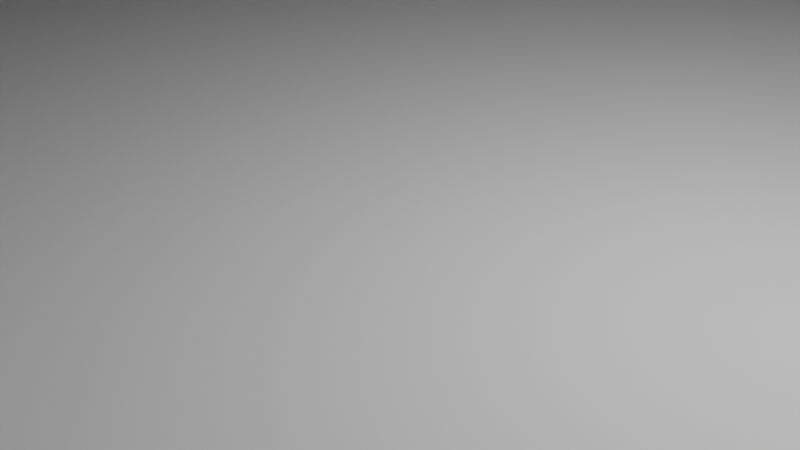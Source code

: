 # Source: Progetto3.blend  (saved by Blender 4.3.34; exported with 4.5.12 LTS)
import bpy
from mathutils import Matrix  # noqa: F401  (used for matrix-valued properties, if any)

bpy.ops.wm.read_factory_settings(use_empty=True)
scene = bpy.context.scene
scene.name = 'Scene'

# ---- collections
col_collection = bpy.data.collections.new('Collection'); scene.collection.children.link(col_collection)

# ---- world
world_world = bpy.data.worlds.new('World'); scene.world = world_world
world_world.use_nodes = True; world_world.node_tree.nodes.clear()
_N = world_world.node_tree.nodes; _L = world_world.node_tree.links
n0 = _N.new('ShaderNodeOutputWorld'); n0.name = 'World Output'; n0.location = (300, 300)
n1 = _N.new('ShaderNodeBackground'); n1.name = 'Background'; n1.location = (10, 300)
n1.inputs[0].default_value = (0.05088, 0.05088, 0.05088, 1.0)
_L.new(n1.outputs[0], n0.inputs[0])
n0.is_active_output = True
world_world.color = (0.05088, 0.05088, 0.05088)
world_world.sun_shadow_jitter_overblur = 0.0

# ---- cameras
cam_camera = bpy.data.cameras.new('Camera')
cam_camera.clip_end = 100.0
cam_camera.ortho_scale = 7.314

# ---- lights
light_light = bpy.data.lights.new('Light', 'POINT')
light_light.energy = 1000.0
light_light.shadow_soft_size = 0.1

# ---- meshes
me_plane = bpy.data.meshes.new('Plane')
me_plane.from_pydata([(-1.0, -1.0, 0.0), (1.0, -1.0, 0.0), (-1.0, 1.0, 0.0), (1.0, 1.0, 0.0), (-1.0, -1.0, 0.0615), (1.0, -1.0, 0.0615), (-1.0, 1.0, 0.0615), (1.0, 1.0, 0.0615), (-1.0, 0.3542, 0.0615), (1.0, -0.3352, 0.0615), (0.8549, -0.3144, 0.0615), (0.8029, -0.3503, 0.0615), (0.7616, -0.3807, 0.0615), (0.7017, -0.4179, 0.0615), (0.6053, -0.493, 0.0615), (0.5322, -0.569, 0.0615), (0.4695, -0.5722, 0.0615), (0.4143, -0.557, 0.0615), (0.2373, -0.5358, 0.0615), (0.1413, -0.5229, 0.0615), (0.07475, -0.5027, 0.0615), (-0.05326, -0.4571, 0.0615), (-0.1437, -0.405, 0.0615), (-0.2603, -0.3778, 0.0615), (-0.3575, -0.2855, 0.0615), (-0.4753, -0.2601, 0.0615), (-0.5996, -0.2253, 0.0615), (-0.7097, -0.1655, 0.0615), (-0.7821, -0.1105, 0.0615), (-0.8221, 0.03178, 0.0615), (-0.8308, 0.1914, 0.0615), (-0.8533, 0.3304, 0.0615), (-0.9138, 0.3541, 0.0615)], [], [(0, 2, 3, 1), (4, 5, 9, 10, 11, 12, 13, 14, 15, 16, 17, 18, 19, 20, 21, 22, 23, 24, 25, 26, 27, 28, 29, 30, 31, 32, 8), (0, 1, 5, 4), (1, 3, 7, 9, 5), (2, 0, 4, 8, 6), (3, 2, 6, 7), (8, 32, 31, 30, 29, 28, 27, 26, 25, 24, 23, 22, 21, 20, 19, 18, 17, 16, 15, 14, 13, 12, 11, 10, 9, 7, 6)])
_uv = me_plane.uv_layers.new(name='UVMap')
_uv.uv.foreach_set('vector', [0.0, 0.0, 0.0, 1.0, 1.0, 1.0, 1.0, 0.0, 0.0, 0.0, 1.0, 0.0, 1.0, 0.3324, 0.9275, 0.3428, 0.9014, 0.3248, 0.8808, 0.3097, 0.8509, 0.291, 0.8026, 0.2535, 0.7661, 0.2155, 0.7348, 0.2139, 0.7072, 0.2215, 0.6186, 0.2321, 0.5706, 0.2385, 0.5374, 0.2486, 0.4734, 0.2715, 0.4281, 0.2975, 0.3699, 0.3111, 0.3213, 0.3572, 0.2623, 0.37, 0.2002, 0.3874, 0.1451, 0.4172, 0.109, 0.4447, 0.08895, 0.5159, 0.08458, 0.5957, 0.07335, 0.6652, 0.04308, 0.677, 0.0, 0.6771, 0.0, 0.0, 1.0, 0.0, 1.0, 0.0, 0.0, 0.0, 1.0, 0.0, 1.0, 1.0, 1.0, 1.0, 1.0, 0.3324, 1.0, 0.0, 0.0, 1.0, 0.0, 0.0, 0.0, 0.0, 0.0, 0.6771, 0.0, 1.0, 1.0, 1.0, 0.0, 1.0, 0.0, 1.0, 1.0, 1.0, 0.0, 0.6771, 0.04308, 0.677, 0.07335, 0.6652, 0.08458, 0.5957, 0.08895, 0.5159, 0.109, 0.4447, 0.1451, 0.4172, 0.2002, 0.3874, 0.2623, 0.37, 0.3213, 0.3572, 0.3699, 0.3111, 0.4281, 0.2975, 0.4734, 0.2715, 0.5374, 0.2486, 0.5706, 0.2385, 0.6186, 0.2321, 0.7072, 0.2215, 0.7348, 0.2139, 0.7661, 0.2155, 0.8026, 0.2535, 0.8509, 0.291, 0.8808, 0.3097, 0.9014, 0.3248, 0.9275, 0.3428, 1.0, 0.3324, 1.0, 1.0, 0.0, 1.0])
me_plane.update()
me_cube_002 = bpy.data.meshes.new('Cube.002')
me_cube_002.from_pydata([(-1.0, -1.0, -1.0), (-1.0, -1.0, 1.0), (-1.0, 1.0, -1.0), (-1.0, 1.0, 1.0), (1.0, -1.0, -1.0), (1.0, -1.0, 1.0), (1.0, 1.0, -1.0), (1.0, 1.0, 1.0), (-1.0, -1.0, 1.0), (-1.0, 1.0, 1.0), (1.0, -1.0, 1.0), (1.0, 1.0, 1.0), (-1.0, 1.192e-07, 1.241), (1.0, 0.0, 1.241), (-1.0, 1.203e-07, 1.295), (-1.0, -1.013, 1.052), (1.0, 1.013, 1.052), (-1.0, 1.013, 1.052), (1.0, -1.05e-09, 1.295), (1.0, -1.013, 1.052), (1.0, 1.049, 0.9883), (-1.0, 1.049, 0.9883), (1.0, 1.061, 1.041), (-1.0, 1.061, 1.041), (-1.0, -1.0, 1.0), (1.0, -1.0, 1.0), (1.0, -1.013, 1.052), (-1.0, -1.013, 1.052), (-1.0, -1.049, 0.9883), (1.0, -1.049, 0.9883), (1.0, -1.061, 1.041), (-1.0, -1.061, 1.041), (-1.0, -1.0, -0.5), (-1.0, -1.0, 0.0), (-1.0, -1.0, 0.5), (-1.0, 1.0, 0.5), (-1.0, 1.0, 0.0), (-1.0, 1.0, -0.5), (1.0, 1.0, 0.5), (1.0, 1.0, 0.0), (1.0, 1.0, -0.5), (1.0, -1.0, 0.5), (1.0, -1.0, 0.0), (1.0, -1.0, -0.5), (0.0, 1.0, -1.0), (0.0, 1.0, 1.0), (0.0, -1.0, -1.0), (0.0, -1.0, 1.0), (0.0, -1.0, -0.5), (0.0, -1.0, 0.0), (0.0, -1.0, 0.5), (0.0, 1.0, -0.5), (0.0, 1.0, 0.0), (0.0, 1.0, 0.5), (0.3019, 1.0, 0.706), (0.3019, 1.0, 0.9747), (0.6741, 1.0, 0.9747), (0.6741, 1.0, 0.706), (0.3019, 1.0, -0.294), (0.3019, 1.0, -0.02529), (0.6741, 1.0, -0.02529), (0.6741, 1.0, -0.294), (0.3019, 1.0, 0.206), (0.3019, 1.0, 0.4747), (0.6741, 1.0, 0.4747), (0.6741, 1.0, 0.206), (-0.6981, 1.0, 0.206), (-0.6981, 1.0, 0.4747), (-0.3259, 1.0, 0.4747), (-0.3259, 1.0, 0.206), (-0.6981, 1.0, -0.294), (-0.6981, 1.0, -0.02529), (-0.3259, 1.0, -0.02529), (-0.3259, 1.0, -0.294), (-0.6981, 1.0, 0.706), (-0.6981, 1.0, 0.9747), (-0.3259, 1.0, 0.9747), (-0.3259, 1.0, 0.706)], [], [(34, 1, 3, 35), (54, 55, 56, 57), (38, 7, 5, 41), (50, 47, 1, 34), (44, 6, 4, 46), (45, 3, 1, 47), (10, 8, 24, 25), (13, 10, 19, 18), (12, 8, 9), (13, 11, 10), (14, 18, 19, 15), (17, 16, 18, 14), (11, 16, 22, 20), (12, 9, 17, 14), (11, 13, 18, 16), (8, 12, 14, 15), (21, 20, 22, 23), (9, 11, 20, 21), (16, 17, 23, 22), (17, 9, 21, 23), (27, 26, 30, 31), (15, 19, 26, 27), (19, 10, 25, 26), (8, 15, 27, 24), (29, 28, 31, 30), (25, 24, 28, 29), (24, 27, 31, 28), (26, 25, 29, 30), (46, 48, 32, 0), (48, 49, 33, 32), (49, 50, 34, 33), (6, 40, 43, 4), (40, 39, 42, 43), (39, 38, 41, 42), (44, 2, 37, 51, 40, 6), (58, 59, 60, 61), (62, 63, 64, 65), (0, 32, 37, 2), (32, 33, 36, 37), (33, 34, 35, 36), (42, 41, 50, 49), (43, 42, 49, 48), (4, 43, 48, 46), (7, 45, 47, 5), (2, 44, 46, 0), (41, 5, 47, 50), (66, 67, 68, 69), (70, 71, 72, 73), (74, 75, 76, 77), (53, 45, 55, 54), (45, 7, 56, 55), (7, 38, 57, 56), (38, 53, 54, 57), (51, 52, 59, 58), (52, 39, 60, 59), (39, 40, 61, 60), (40, 51, 58, 61), (52, 53, 63, 62), (53, 38, 64, 63), (38, 39, 65, 64), (39, 52, 62, 65), (36, 35, 67, 66), (35, 53, 68, 67), (53, 52, 69, 68), (52, 36, 66, 69), (37, 36, 71, 70), (36, 52, 72, 71), (52, 51, 73, 72), (51, 37, 70, 73), (35, 3, 75, 74), (3, 45, 76, 75), (45, 53, 77, 76), (53, 35, 74, 77)])
_uv = me_cube_002.uv_layers.new(name='UVMap')
_uv.uv.foreach_set('vector', [0.5625, 0.0, 0.625, 0.0, 0.625, 0.25, 0.5625, 0.25, 0.5882, 0.4007, 0.5993, 0.4007, 0.5993, 0.4743, 0.5882, 0.4743, 0.5625, 0.5, 0.625, 0.5, 0.625, 0.75, 0.5625, 0.75, 0.5625, 0.875, 0.625, 0.875, 0.625, 1.0, 0.5625, 1.0, 0.25, 0.5, 0.375, 0.5, 0.375, 0.75, 0.25, 0.75, 0.75, 0.5, 0.875, 0.5, 0.875, 0.75, 0.75, 0.75, 0.0, 0.0, 0.0, 0.0, 0.0, 0.0, 0.0, 0.0, 0.375, 0.625, 0.375, 0.75, 0.375, 0.75, 0.375, 0.625, 0.125, 0.625, 0.125, 0.75, 0.125, 0.5, 0.375, 0.625, 0.375, 0.5, 0.375, 0.75, 0.125, 0.625, 0.375, 0.625, 0.375, 0.75, 0.125, 0.75, 0.125, 0.5, 0.375, 0.5, 0.375, 0.625, 0.125, 0.625, 0.375, 0.5, 0.375, 0.5, 0.375, 0.5, 0.375, 0.5, 0.125, 0.625, 0.125, 0.5, 0.125, 0.5, 0.125, 0.625, 0.375, 0.5, 0.375, 0.625, 0.375, 0.625, 0.375, 0.5, 0.125, 0.75, 0.125, 0.625, 0.125, 0.625, 0.125, 0.75, 0.0, 0.0, 0.0, 0.0, 0.0, 0.0, 0.0, 0.0, 0.0, 0.0, 0.0, 0.0, 0.0, 0.0, 0.0, 0.0, 0.375, 0.5, 0.125, 0.5, 0.125, 0.5, 0.375, 0.5, 0.125, 0.5, 0.125, 0.5, 0.125, 0.5, 0.125, 0.5, 0.125, 0.75, 0.375, 0.75, 0.375, 0.75, 0.125, 0.75, 0.125, 0.75, 0.375, 0.75, 0.375, 0.75, 0.125, 0.75, 0.375, 0.75, 0.375, 0.75, 0.375, 0.75, 0.375, 0.75, 0.125, 0.75, 0.125, 0.75, 0.125, 0.75, 0.125, 0.75, 0.0, 0.0, 0.0, 0.0, 0.0, 0.0, 0.0, 0.0, 0.0, 0.0, 0.0, 0.0, 0.0, 0.0, 0.0, 0.0, 0.125, 0.75, 0.125, 0.75, 0.125, 0.75, 0.125, 0.75, 0.375, 0.75, 0.375, 0.75, 0.375, 0.75, 0.375, 0.75, 0.375, 0.875, 0.4375, 0.875, 0.4375, 1.0, 0.375, 1.0, 0.4375, 0.875, 0.5, 0.875, 0.5, 1.0, 0.4375, 1.0, 0.5, 0.875, 0.5625, 0.875, 0.5625, 1.0, 0.5, 1.0, 0.375, 0.5, 0.4375, 0.5, 0.4375, 0.75, 0.375, 0.75, 0.4375, 0.5, 0.5, 0.5, 0.5, 0.75, 0.4375, 0.75, 0.5, 0.5, 0.5625, 0.5, 0.5625, 0.75, 0.5, 0.75, 0.375, 0.375, 0.375, 0.25, 0.4375, 0.25, 0.4375, 0.375, 0.4375, 0.5, 0.375, 0.5, 0.4632, 0.4007, 0.4743, 0.4007, 0.4743, 0.4743, 0.4632, 0.4743, 0.5257, 0.4007, 0.5368, 0.4007, 0.5368, 0.4743, 0.5257, 0.4743, 0.375, 0.0, 0.4375, 0.0, 0.4375, 0.25, 0.375, 0.25, 0.4375, 0.0, 0.5, 0.0, 0.5, 0.25, 0.4375, 0.25, 0.5, 0.0, 0.5625, 0.0, 0.5625, 0.25, 0.5, 0.25, 0.5, 0.75, 0.5625, 0.75, 0.5625, 0.875, 0.5, 0.875, 0.4375, 0.75, 0.5, 0.75, 0.5, 0.875, 0.4375, 0.875, 0.375, 0.75, 0.4375, 0.75, 0.4375, 0.875, 0.375, 0.875, 0.625, 0.5, 0.75, 0.5, 0.75, 0.75, 0.625, 0.75, 0.125, 0.5, 0.25, 0.5, 0.25, 0.75, 0.125, 0.75, 0.5625, 0.75, 0.625, 0.75, 0.625, 0.875, 0.5625, 0.875, 0.5257, 0.2757, 0.5368, 0.2757, 0.5368, 0.3493, 0.5257, 0.3493, 0.4632, 0.2757, 0.4743, 0.2757, 0.4743, 0.3493, 0.4632, 0.3493, 0.5882, 0.2757, 0.5993, 0.2757, 0.5993, 0.3493, 0.5882, 0.3493, 0.5625, 0.375, 0.625, 0.375, 0.5993, 0.4007, 0.5882, 0.4007, 0.625, 0.375, 0.625, 0.5, 0.5993, 0.4743, 0.5993, 0.4007, 0.625, 0.5, 0.5625, 0.5, 0.5882, 0.4743, 0.5993, 0.4743, 0.5625, 0.5, 0.5625, 0.375, 0.5882, 0.4007, 0.5882, 0.4743, 0.4375, 0.375, 0.5, 0.375, 0.4743, 0.4007, 0.4632, 0.4007, 0.5, 0.375, 0.5, 0.5, 0.4743, 0.4743, 0.4743, 0.4007, 0.5, 0.5, 0.4375, 0.5, 0.4632, 0.4743, 0.4743, 0.4743, 0.4375, 0.5, 0.4375, 0.375, 0.4632, 0.4007, 0.4632, 0.4743, 0.5, 0.375, 0.5625, 0.375, 0.5368, 0.4007, 0.5257, 0.4007, 0.5625, 0.375, 0.5625, 0.5, 0.5368, 0.4743, 0.5368, 0.4007, 0.5625, 0.5, 0.5, 0.5, 0.5257, 0.4743, 0.5368, 0.4743, 0.5, 0.5, 0.5, 0.375, 0.5257, 0.4007, 0.5257, 0.4743, 0.5, 0.25, 0.5625, 0.25, 0.5368, 0.2757, 0.5257, 0.2757, 0.5625, 0.25, 0.5625, 0.375, 0.5368, 0.3493, 0.5368, 0.2757, 0.5625, 0.375, 0.5, 0.375, 0.5257, 0.3493, 0.5368, 0.3493, 0.5, 0.375, 0.5, 0.25, 0.5257, 0.2757, 0.5257, 0.3493, 0.4375, 0.25, 0.5, 0.25, 0.4743, 0.2757, 0.4632, 0.2757, 0.5, 0.25, 0.5, 0.375, 0.4743, 0.3493, 0.4743, 0.2757, 0.5, 0.375, 0.4375, 0.375, 0.4632, 0.3493, 0.4743, 0.3493, 0.4375, 0.375, 0.4375, 0.25, 0.4632, 0.2757, 0.4632, 0.3493, 0.5625, 0.25, 0.625, 0.25, 0.5993, 0.2757, 0.5882, 0.2757, 0.625, 0.25, 0.625, 0.375, 0.5993, 0.3493, 0.5993, 0.2757, 0.625, 0.375, 0.5625, 0.375, 0.5882, 0.3493, 0.5993, 0.3493, 0.5625, 0.375, 0.5625, 0.25, 0.5882, 0.2757, 0.5882, 0.3493])
me_cube_002.update()
me_cube_001 = bpy.data.meshes.new('Cube.001')
me_cube_001.from_pydata([(0.7994, 1.668, -0.9932), (1.199, 1.696, -0.9932), (1.199, 1.668, -0.9932), (0.7994, 1.696, -0.9932), (0.7994, 1.668, -0.7842), (1.199, 1.668, -0.7842), (1.199, 1.696, -0.7842), (0.7994, 1.696, -0.7842), (0.999, 1.668, -0.7132), (0.7994, 1.668, -0.7842), (0.973, 1.668, -0.7138), (0.9473, 1.668, -0.7156), (0.9226, 1.668, -0.7186), (0.8992, 1.668, -0.7227), (0.8775, 1.668, -0.7279), (0.8578, 1.668, -0.734), (0.8406, 1.668, -0.741), (0.8261, 1.668, -0.7487), (0.8145, 1.668, -0.757), (0.8062, 1.668, -0.7658), (0.8011, 1.668, -0.7749), (0.9997, 1.696, -0.7132), (1.199, 1.696, -0.7842), (1.026, 1.696, -0.7138), (1.051, 1.696, -0.7156), (1.076, 1.696, -0.7186), (1.1, 1.696, -0.7227), (1.121, 1.696, -0.7279), (1.141, 1.696, -0.734), (1.158, 1.696, -0.741), (1.173, 1.696, -0.7487), (1.184, 1.696, -0.757), (1.193, 1.696, -0.7658), (1.198, 1.696, -0.7749), (1.199, 1.668, -0.7842), (0.9997, 1.668, -0.7132), (1.198, 1.668, -0.7749), (1.193, 1.668, -0.7658), (1.184, 1.668, -0.757), (1.173, 1.668, -0.7487), (1.158, 1.668, -0.741), (1.141, 1.668, -0.734), (1.121, 1.668, -0.7279), (1.1, 1.668, -0.7227), (1.076, 1.668, -0.7186), (1.051, 1.668, -0.7156), (1.026, 1.668, -0.7138), (0.7994, 1.696, -0.7842), (0.999, 1.696, -0.7132), (0.8011, 1.696, -0.7749), (0.8062, 1.696, -0.7658), (0.8145, 1.696, -0.757), (0.8261, 1.696, -0.7487), (0.8406, 1.696, -0.741), (0.8578, 1.696, -0.734), (0.8775, 1.696, -0.7279), (0.8992, 1.696, -0.7227), (0.9226, 1.696, -0.7186), (0.9473, 1.696, -0.7156), (0.973, 1.696, -0.7138)], [], [(6, 22, 34, 5), (7, 47, 49, 50, 51, 52, 53, 54, 55, 56, 57, 58, 59, 48, 21, 23, 24, 25, 26, 27, 28, 29, 30, 31, 32, 33, 22, 6), (21, 48, 8, 35), (3, 1, 2, 0), (4, 9, 47, 7), (2, 5, 4, 0), (1, 6, 5, 2), (0, 4, 7, 3), (3, 7, 6, 1), (21, 35, 46, 23), (23, 46, 45, 24), (24, 45, 44, 25), (25, 44, 43, 26), (26, 43, 42, 27), (27, 42, 41, 28), (28, 41, 40, 29), (29, 40, 39, 30), (30, 39, 38, 31), (31, 38, 37, 32), (32, 37, 36, 33), (33, 36, 34, 22), (8, 48, 59, 10), (10, 59, 58, 11), (11, 58, 57, 12), (12, 57, 56, 13), (13, 56, 55, 14), (14, 55, 54, 15), (15, 54, 53, 16), (16, 53, 52, 17), (17, 52, 51, 18), (18, 51, 50, 19), (19, 50, 49, 20), (20, 49, 47, 9), (5, 34, 36, 37, 38, 39, 40, 41, 42, 43, 44, 45, 46, 35, 8, 10, 11, 12, 13, 14, 15, 16, 17, 18, 19, 20, 9, 4)])
_uv = me_cube_001.uv_layers.new(name='UVMap')
_uv.uv.foreach_set('vector', [0.5616, 0.5, 0.5616, 0.5, 0.5616, 0.75, 0.5616, 0.75, 0.5616, 0.0, 0.5616, 0.0, 0.5699, 0.001068, 0.578, 0.004252, 0.5859, 0.0095, 0.5933, 0.01672, 0.6002, 0.02579, 0.6064, 0.03655, 0.6119, 0.04883, 0.6165, 0.0624, 0.6202, 0.07704, 0.6228, 0.0925, 0.6245, 0.1085, 0.625, 0.1248, 0.625, 0.1252, 0.6245, 0.1415, 0.6228, 0.1575, 0.6202, 0.173, 0.6165, 0.1876, 0.6119, 0.2012, 0.6064, 0.2134, 0.6002, 0.2242, 0.5933, 0.2333, 0.5859, 0.2405, 0.578, 0.2457, 0.5699, 0.2489, 0.5616, 0.25, 0.5616, 0.25, 0.7498, 0.5, 0.7502, 0.5, 0.7502, 0.75, 0.7498, 0.75, 0.125, 0.5, 0.375, 0.5, 0.375, 0.75, 0.125, 0.75, 0.5616, 0.25, 0.5616, 0.25, 0.5616, 0.5, 0.5616, 0.5, 0.375, 0.75, 0.5616, 0.75, 0.5616, 1.0, 0.375, 1.0, 0.375, 0.5, 0.5616, 0.5, 0.5616, 0.75, 0.375, 0.75, 0.375, 0.25, 0.5616, 0.25, 0.5616, 0.5, 0.375, 0.5, 0.375, 0.0, 0.5616, 0.0, 0.5616, 0.25, 0.375, 0.25, 0.7498, 0.5, 0.7498, 0.75, 0.7335, 0.75, 0.7335, 0.5, 0.7335, 0.5, 0.7335, 0.75, 0.7175, 0.75, 0.7175, 0.5, 0.7175, 0.5, 0.7175, 0.75, 0.702, 0.75, 0.702, 0.5, 0.702, 0.5, 0.702, 0.75, 0.6874, 0.75, 0.6874, 0.5, 0.6874, 0.5, 0.6874, 0.75, 0.6738, 0.75, 0.6738, 0.5, 0.6738, 0.5, 0.6738, 0.75, 0.625, 0.75, 0.625, 0.5, 0.625, 0.5, 0.625, 0.75, 0.6002, 0.75, 0.6002, 0.5, 0.6002, 0.5, 0.6002, 0.75, 0.5933, 0.75, 0.5933, 0.5, 0.5933, 0.5, 0.5933, 0.75, 0.5859, 0.75, 0.5859, 0.5, 0.5859, 0.5, 0.5859, 0.75, 0.578, 0.75, 0.578, 0.5, 0.578, 0.5, 0.578, 0.75, 0.5699, 0.75, 0.5699, 0.5, 0.5699, 0.5, 0.5699, 0.75, 0.5616, 0.75, 0.5616, 0.5, 0.7502, 0.75, 0.7502, 0.5, 0.7665, 0.5, 0.7665, 0.75, 0.7665, 0.75, 0.7665, 0.5, 0.7825, 0.5, 0.7825, 0.75, 0.7825, 0.75, 0.7825, 0.5, 0.798, 0.5, 0.798, 0.75, 0.798, 0.75, 0.798, 0.5, 0.8126, 0.5, 0.8126, 0.75, 0.8126, 0.75, 0.8126, 0.5, 0.8262, 0.5, 0.8262, 0.75, 0.8262, 0.75, 0.8262, 0.5, 0.875, 0.5, 0.875, 0.75, 0.625, 0.25, 0.625, 0.5, 0.6002, 0.5, 0.6002, 0.25, 0.6002, 0.25, 0.6002, 0.5, 0.5933, 0.5, 0.5933, 0.25, 0.5933, 0.25, 0.5933, 0.5, 0.5859, 0.5, 0.5859, 0.25, 0.5859, 0.25, 0.5859, 0.5, 0.578, 0.5, 0.578, 0.25, 0.578, 0.25, 0.578, 0.5, 0.5699, 0.5, 0.5699, 0.25, 0.5699, 0.25, 0.5699, 0.5, 0.5616, 0.5, 0.5616, 0.25, 0.5616, 0.75, 0.5616, 0.75, 0.5699, 0.7511, 0.578, 0.7543, 0.5859, 0.7595, 0.5933, 0.7667, 0.6002, 0.7758, 0.6064, 0.7866, 0.6119, 0.7988, 0.6165, 0.8124, 0.6202, 0.827, 0.6228, 0.8425, 0.6245, 0.8585, 0.625, 0.8748, 0.625, 0.8752, 0.6245, 0.8915, 0.6228, 0.9075, 0.6202, 0.923, 0.6165, 0.9376, 0.6119, 0.9512, 0.6064, 0.9634, 0.6002, 0.9742, 0.5933, 0.9833, 0.5859, 0.9905, 0.578, 0.9957, 0.5699, 0.9989, 0.5616, 1.0, 0.5616, 1.0])
me_cube_001.update()

# ---- objects
ob_light = bpy.data.objects.new('Light', light_light)
ob_camera = bpy.data.objects.new('Camera', cam_camera)
ob_plane = bpy.data.objects.new('Plane', me_plane)
ob_cube = bpy.data.objects.new('Cube', me_cube_002)
ob_porta = bpy.data.objects.new('Porta', me_cube_001)

# ---- transforms, parenting, visibility, modifiers, constraints
ob_light.location = (4.076, 1.005, 5.904)
ob_light.rotation_euler = (0.6503, 0.05522, 1.866)
ob_light.lock_rotations_4d = False
ob_light.empty_display_type = 'ARROWS'
ob_light.color = (0.0, 0.0, 0.0, 0.0)
ob_light.lineart.crease_threshold = 0.0
ob_camera.location = (7.359, -6.926, 4.958)
ob_camera.rotation_euler = (1.109, 0.0, 0.8149)
ob_camera.lock_rotations_4d = False
ob_camera.empty_display_type = 'ARROWS'
ob_camera.color = (0.0, 0.0, 0.0, 0.0)
ob_camera.display_type = 'WIRE'
ob_camera.lineart.crease_threshold = 0.0
ob_plane.location = (0.0, 0.0, 0.0)
ob_plane.scale = (100.0, 100.0, 181.9)
ob_cube.location = (-81.58, 245.5, 118.0)
ob_cube.scale = (5.0, 7.0, 10.0)
ob_porta.location = (-81.58, 245.5, 118.0)
ob_porta.scale = (5.0, 7.0, 10.0)

# ---- collection membership
col_collection.objects.link(ob_light)
col_collection.objects.link(ob_camera)
col_collection.objects.link(ob_plane)
col_collection.objects.link(ob_cube)
col_collection.objects.link(ob_porta)

# ---- scene / render settings (as saved in the file)
scene.camera = ob_camera
scene.frame_start = 1; scene.frame_end = 250; scene.frame_set(1)
scene.render.engine = 'BLENDER_EEVEE_NEXT'
bpy.context.view_layer.update()
